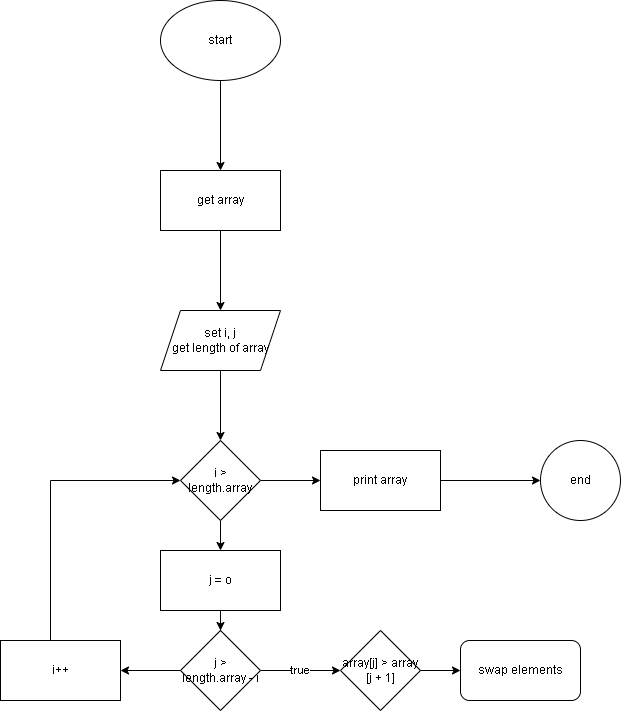

The diagram above was exported from draw.io. Its source (the exported page's mxGraphModel, read from the mxfile embedded in the PNG):
<mxGraphModel dx="2278" dy="1076" grid="1" gridSize="10" guides="1" tooltips="1" connect="1" arrows="1" fold="1" page="1" pageScale="1" pageWidth="827" pageHeight="1169" math="0" shadow="0">
  <root>
    <mxCell id="WIyWlLk6GJQsqaUBKTNV-0" />
    <mxCell id="WIyWlLk6GJQsqaUBKTNV-1" parent="WIyWlLk6GJQsqaUBKTNV-0" />
    <mxCell id="TZDK6SqNz5xknOx6bjWK-2" value="" style="edgeStyle=orthogonalEdgeStyle;rounded=0;orthogonalLoop=1;jettySize=auto;html=1;" edge="1" parent="WIyWlLk6GJQsqaUBKTNV-1" source="TZDK6SqNz5xknOx6bjWK-0" target="TZDK6SqNz5xknOx6bjWK-1">
      <mxGeometry relative="1" as="geometry" />
    </mxCell>
    <mxCell id="TZDK6SqNz5xknOx6bjWK-0" value="start" style="ellipse;whiteSpace=wrap;html=1;" vertex="1" parent="WIyWlLk6GJQsqaUBKTNV-1">
      <mxGeometry x="190" y="80" width="120" height="80" as="geometry" />
    </mxCell>
    <mxCell id="TZDK6SqNz5xknOx6bjWK-6" value="" style="edgeStyle=orthogonalEdgeStyle;rounded=0;orthogonalLoop=1;jettySize=auto;html=1;" edge="1" parent="WIyWlLk6GJQsqaUBKTNV-1" source="TZDK6SqNz5xknOx6bjWK-1" target="TZDK6SqNz5xknOx6bjWK-5">
      <mxGeometry relative="1" as="geometry" />
    </mxCell>
    <mxCell id="TZDK6SqNz5xknOx6bjWK-1" value="get array" style="whiteSpace=wrap;html=1;" vertex="1" parent="WIyWlLk6GJQsqaUBKTNV-1">
      <mxGeometry x="190" y="250" width="120" height="60" as="geometry" />
    </mxCell>
    <mxCell id="TZDK6SqNz5xknOx6bjWK-8" value="" style="edgeStyle=orthogonalEdgeStyle;rounded=0;orthogonalLoop=1;jettySize=auto;html=1;" edge="1" parent="WIyWlLk6GJQsqaUBKTNV-1" source="TZDK6SqNz5xknOx6bjWK-5" target="TZDK6SqNz5xknOx6bjWK-7">
      <mxGeometry relative="1" as="geometry" />
    </mxCell>
    <mxCell id="TZDK6SqNz5xknOx6bjWK-5" value="set i, j&lt;br&gt;get length of array" style="shape=parallelogram;perimeter=parallelogramPerimeter;whiteSpace=wrap;html=1;fixedSize=1;" vertex="1" parent="WIyWlLk6GJQsqaUBKTNV-1">
      <mxGeometry x="190" y="390" width="120" height="60" as="geometry" />
    </mxCell>
    <mxCell id="TZDK6SqNz5xknOx6bjWK-19" value="" style="edgeStyle=orthogonalEdgeStyle;rounded=0;orthogonalLoop=1;jettySize=auto;html=1;" edge="1" parent="WIyWlLk6GJQsqaUBKTNV-1" source="TZDK6SqNz5xknOx6bjWK-7" target="TZDK6SqNz5xknOx6bjWK-18">
      <mxGeometry relative="1" as="geometry" />
    </mxCell>
    <mxCell id="TZDK6SqNz5xknOx6bjWK-32" value="" style="edgeStyle=orthogonalEdgeStyle;rounded=0;orthogonalLoop=1;jettySize=auto;html=1;" edge="1" parent="WIyWlLk6GJQsqaUBKTNV-1" source="TZDK6SqNz5xknOx6bjWK-7" target="TZDK6SqNz5xknOx6bjWK-31">
      <mxGeometry relative="1" as="geometry" />
    </mxCell>
    <mxCell id="TZDK6SqNz5xknOx6bjWK-7" value="i &amp;gt; length.array" style="rhombus;whiteSpace=wrap;html=1;" vertex="1" parent="WIyWlLk6GJQsqaUBKTNV-1">
      <mxGeometry x="210" y="520" width="80" height="80" as="geometry" />
    </mxCell>
    <mxCell id="TZDK6SqNz5xknOx6bjWK-12" value="true" style="edgeStyle=orthogonalEdgeStyle;rounded=0;orthogonalLoop=1;jettySize=auto;html=1;" edge="1" parent="WIyWlLk6GJQsqaUBKTNV-1" source="TZDK6SqNz5xknOx6bjWK-9" target="TZDK6SqNz5xknOx6bjWK-11">
      <mxGeometry relative="1" as="geometry" />
    </mxCell>
    <mxCell id="TZDK6SqNz5xknOx6bjWK-25" value="" style="edgeStyle=orthogonalEdgeStyle;rounded=0;orthogonalLoop=1;jettySize=auto;html=1;" edge="1" parent="WIyWlLk6GJQsqaUBKTNV-1" source="TZDK6SqNz5xknOx6bjWK-9" target="TZDK6SqNz5xknOx6bjWK-24">
      <mxGeometry relative="1" as="geometry" />
    </mxCell>
    <mxCell id="TZDK6SqNz5xknOx6bjWK-9" value="j &amp;gt; length.array - i" style="rhombus;whiteSpace=wrap;html=1;" vertex="1" parent="WIyWlLk6GJQsqaUBKTNV-1">
      <mxGeometry x="210" y="710" width="80" height="80" as="geometry" />
    </mxCell>
    <mxCell id="TZDK6SqNz5xknOx6bjWK-14" value="" style="edgeStyle=orthogonalEdgeStyle;rounded=0;orthogonalLoop=1;jettySize=auto;html=1;" edge="1" parent="WIyWlLk6GJQsqaUBKTNV-1" source="TZDK6SqNz5xknOx6bjWK-11" target="TZDK6SqNz5xknOx6bjWK-13">
      <mxGeometry relative="1" as="geometry" />
    </mxCell>
    <mxCell id="TZDK6SqNz5xknOx6bjWK-11" value="array[j] &amp;gt; array [j + 1]" style="rhombus;whiteSpace=wrap;html=1;" vertex="1" parent="WIyWlLk6GJQsqaUBKTNV-1">
      <mxGeometry x="370" y="710" width="80" height="80" as="geometry" />
    </mxCell>
    <mxCell id="TZDK6SqNz5xknOx6bjWK-13" value="swap elements" style="rounded=1;whiteSpace=wrap;html=1;" vertex="1" parent="WIyWlLk6GJQsqaUBKTNV-1">
      <mxGeometry x="490" y="720" width="120" height="60" as="geometry" />
    </mxCell>
    <mxCell id="TZDK6SqNz5xknOx6bjWK-20" value="" style="edgeStyle=orthogonalEdgeStyle;rounded=0;orthogonalLoop=1;jettySize=auto;html=1;" edge="1" parent="WIyWlLk6GJQsqaUBKTNV-1" source="TZDK6SqNz5xknOx6bjWK-18" target="TZDK6SqNz5xknOx6bjWK-9">
      <mxGeometry relative="1" as="geometry" />
    </mxCell>
    <mxCell id="TZDK6SqNz5xknOx6bjWK-18" value="j = o" style="whiteSpace=wrap;html=1;" vertex="1" parent="WIyWlLk6GJQsqaUBKTNV-1">
      <mxGeometry x="190" y="630" width="120" height="60" as="geometry" />
    </mxCell>
    <mxCell id="TZDK6SqNz5xknOx6bjWK-26" style="edgeStyle=orthogonalEdgeStyle;rounded=0;orthogonalLoop=1;jettySize=auto;html=1;entryX=0;entryY=0.5;entryDx=0;entryDy=0;" edge="1" parent="WIyWlLk6GJQsqaUBKTNV-1" source="TZDK6SqNz5xknOx6bjWK-24" target="TZDK6SqNz5xknOx6bjWK-7">
      <mxGeometry relative="1" as="geometry">
        <Array as="points">
          <mxPoint x="80" y="560" />
        </Array>
      </mxGeometry>
    </mxCell>
    <mxCell id="TZDK6SqNz5xknOx6bjWK-24" value="i++" style="whiteSpace=wrap;html=1;" vertex="1" parent="WIyWlLk6GJQsqaUBKTNV-1">
      <mxGeometry x="30" y="720" width="120" height="60" as="geometry" />
    </mxCell>
    <mxCell id="TZDK6SqNz5xknOx6bjWK-34" value="" style="edgeStyle=orthogonalEdgeStyle;rounded=0;orthogonalLoop=1;jettySize=auto;html=1;" edge="1" parent="WIyWlLk6GJQsqaUBKTNV-1" source="TZDK6SqNz5xknOx6bjWK-31" target="TZDK6SqNz5xknOx6bjWK-33">
      <mxGeometry relative="1" as="geometry" />
    </mxCell>
    <mxCell id="TZDK6SqNz5xknOx6bjWK-31" value="print array" style="whiteSpace=wrap;html=1;" vertex="1" parent="WIyWlLk6GJQsqaUBKTNV-1">
      <mxGeometry x="350" y="530" width="120" height="60" as="geometry" />
    </mxCell>
    <mxCell id="TZDK6SqNz5xknOx6bjWK-33" value="end" style="ellipse;whiteSpace=wrap;html=1;" vertex="1" parent="WIyWlLk6GJQsqaUBKTNV-1">
      <mxGeometry x="570" y="520" width="80" height="80" as="geometry" />
    </mxCell>
  </root>
</mxGraphModel>